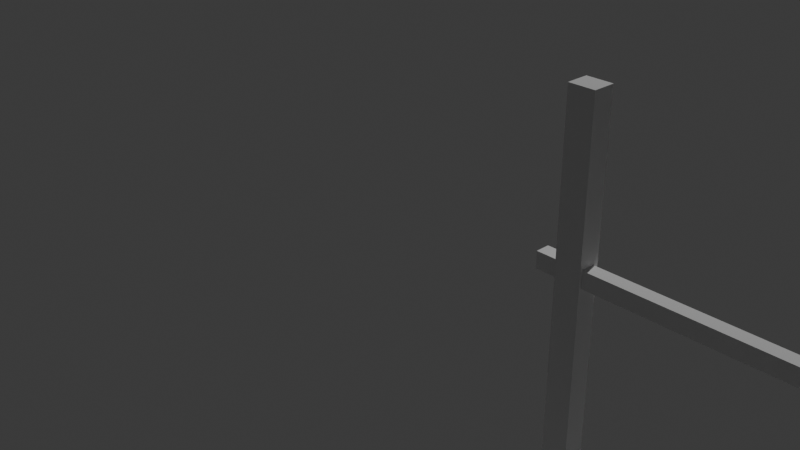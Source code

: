 # Source: Well.blend  (saved by Blender 4.1.24; exported with 4.5.12 LTS)
import bpy
from mathutils import Matrix  # noqa: F401  (used for matrix-valued properties, if any)

bpy.ops.wm.read_factory_settings(use_empty=True)
scene = bpy.context.scene
scene.name = 'Scene'

# ---- collections
col_collection = bpy.data.collections.new('Collection'); scene.collection.children.link(col_collection)

# ---- world
world_world = bpy.data.worlds.new('World'); scene.world = world_world
world_world.use_nodes = True; world_world.node_tree.nodes.clear()
_N = world_world.node_tree.nodes; _L = world_world.node_tree.links
n0 = _N.new('ShaderNodeOutputWorld'); n0.name = 'World Output'; n0.location = (300, 300)
n1 = _N.new('ShaderNodeBackground'); n1.name = 'Background'; n1.location = (10, 300)
n1.inputs[0].default_value = (0.05088, 0.05088, 0.05088, 1.0)
_L.new(n1.outputs[0], n0.inputs[0])
n0.is_active_output = True
world_world.color = (0.05088, 0.05088, 0.05088)
world_world.use_sun_shadow = False
world_world.sun_shadow_jitter_overblur = 0.0

# ---- cameras
cam_camera = bpy.data.cameras.new('Camera')
cam_camera.clip_end = 100.0
cam_camera.ortho_scale = 7.314

# ---- lights
light_light = bpy.data.lights.new('Light', 'POINT')
light_light.transmission_factor = 0.0
light_light.energy = 1000.0
light_light.shadow_soft_size = 0.1
light_light.shadow_maximum_resolution = 0.006
light_light.use_absolute_resolution = True

# ---- meshes
me_cube_005 = bpy.data.meshes.new('Cube.005')
me_cube_005.from_pydata([(-1.0, -1.0, -1.0), (-1.0, -1.0, 4.732), (-1.0, 1.0, -1.0), (-1.0, 1.0, 4.732), (1.0, -1.0, -1.0), (1.0, -1.0, 4.732), (1.0, 1.0, -1.0), (1.0, 1.0, 4.732), (14.12, 19.61, -2.033), (1.42, 4.782, -2.033), (5.141, 15.27, -2.033), (20.92, 19.61, -2.033), (33.63, 4.782, -2.033), (29.91, 15.27, -2.033), (1.42, -5.143, -2.033), (12.42, -17.99, -2.033), (4.642, -14.22, -2.033), (33.63, -5.143, -2.033), (22.63, -17.99, -2.033), (30.41, -14.22, -2.033), (33.96, 4.859, -1.0), (30.16, 15.57, -1.0), (20.99, 20.0, -1.0), (14.06, 20.0, -1.0), (4.887, 15.57, -1.0), (1.088, 4.859, -1.0), (1.088, -5.22, -1.0), (4.388, -14.52, -1.0), (12.36, -18.37, -1.0), (22.69, -18.37, -1.0), (30.66, -14.52, -1.0), (33.96, -5.22, -1.0), (35.98, 5.327, -1.0), (31.7, 17.37, -1.0), (21.39, 22.35, -1.0), (13.66, 22.35, -1.0), (3.344, 17.37, -1.0), (-0.9276, 5.327, -1.0), (-0.9276, -5.688, -1.0), (2.846, -16.32, -1.0), (11.96, -20.73, -1.0), (23.09, -20.73, -1.0), (32.2, -16.32, -1.0), (35.98, -5.688, -1.0), (33.96, 4.859, -5.154), (30.16, 15.57, -5.154), (20.99, 20.0, -5.154), (14.06, 20.0, -5.154), (4.887, 15.57, -5.154), (1.088, 4.859, -5.154), (1.088, -5.22, -5.154), (4.388, -14.52, -5.154), (12.36, -18.37, -5.154), (22.69, -18.37, -5.154), (30.66, -14.52, -5.154), (33.96, -5.22, -5.154), (35.98, 5.327, -2.033), (31.7, 17.37, -2.033), (21.39, 22.35, -2.033), (13.66, 22.35, -2.033), (3.344, 17.37, -2.033), (-0.9276, 5.327, -2.033), (-0.9276, -5.688, -2.033), (2.846, -16.32, -2.033), (11.96, -20.73, -2.033), (23.09, -20.73, -2.033), (32.2, -16.32, -2.033), (35.98, -5.688, -2.033), (35.98, 5.327, -2.943), (31.7, 17.37, -2.943), (21.39, 22.35, -2.943), (13.66, 22.35, -2.943), (3.344, 17.37, -2.943), (-0.9276, 5.327, -2.943), (-0.9276, -5.688, -2.943), (2.846, -16.32, -2.943), (11.96, -20.73, -2.943), (23.09, -20.73, -2.943), (32.2, -16.32, -2.943), (35.98, -5.688, -2.943), (33.63, 4.782, -2.943), (29.91, 15.27, -2.943), (20.92, 19.61, -2.943), (14.12, 19.61, -2.943), (5.141, 15.27, -2.943), (1.42, 4.782, -2.943), (1.42, -5.143, -2.943), (4.642, -14.22, -2.943), (12.42, -17.99, -2.943), (22.63, -17.99, -2.943), (30.41, -14.22, -2.943), (33.63, -5.143, -2.943), (35.98, 5.327, -3.828), (31.7, 17.37, -3.828), (21.39, 22.35, -3.828), (13.66, 22.35, -3.828), (3.344, 17.37, -3.828), (-0.9276, 5.327, -3.828), (-0.9276, -5.688, -3.828), (2.846, -16.32, -3.828), (11.96, -20.73, -3.828), (23.09, -20.73, -3.828), (32.2, -16.32, -3.828), (35.98, -5.688, -3.828), (33.63, 4.782, -3.828), (29.91, 15.27, -3.828), (20.92, 19.61, -3.828), (14.12, 19.61, -3.828), (5.141, 15.27, -3.828), (1.42, 4.782, -3.828), (1.42, -5.143, -3.828), (4.642, -14.22, -3.828), (12.42, -17.99, -3.828), (22.63, -17.99, -3.828), (30.41, -14.22, -3.828), (33.63, -5.143, -3.828), (35.98, 5.327, -4.518), (31.7, 17.37, -4.518), (21.39, 22.35, -4.518), (13.66, 22.35, -4.518), (3.344, 17.37, -4.518), (-0.9276, 5.327, -4.518), (-0.9276, -5.688, -4.518), (2.846, -16.32, -4.518), (11.96, -20.73, -4.518), (23.09, -20.73, -4.518), (32.2, -16.32, -4.518), (35.98, -5.688, -4.518), (33.63, 4.782, -4.518), (29.91, 15.27, -4.518), (20.92, 19.61, -4.518), (14.12, 19.61, -4.518), (5.141, 15.27, -4.518), (1.42, 4.782, -4.518), (1.42, -5.143, -4.518), (4.642, -14.22, -4.518), (12.42, -17.99, -4.518), (22.63, -17.99, -4.518), (30.41, -14.22, -4.518), (33.63, -5.143, -4.518), (32.05, 18.33, -2.033), (21.73, 23.32, -2.033), (13.32, 23.32, -2.033), (3.002, 18.33, -2.033), (11.96, -21.77, -2.033), (23.09, -21.77, -2.033), (33.03, -16.72, -2.033), (36.8, -6.087, -2.033), (32.05, 18.33, -1.0), (21.73, 23.32, -1.0), (13.32, 23.32, -1.0), (3.002, 18.33, -1.0), (36.8, -6.087, -2.943), (32.84, -17.06, -2.943), (23.27, -21.75, -2.943), (36.8, 5.727, -2.943), (32.34, 18.11, -2.943), (21.73, 23.32, -2.943), (2.517, 17.77, -2.943), (-1.755, 5.727, -2.943), (-1.755, -6.087, -2.943), (2.019, -16.72, -2.943), (11.96, -21.77, -2.943), (2.019, -16.72, -3.828), (-1.755, -6.087, -3.828), (-1.755, 5.727, -3.828), (36.8, 5.727, -3.828), (32.34, 18.11, -3.828), (21.56, 23.38, -3.828), (13.66, 23.4, -3.828), (2.517, 17.77, -3.828), (23.44, -21.69, -3.828), (32.55, -17.29, -3.828), (13.66, 23.4, -4.518), (21.39, 23.4, -4.518), (2.627, 17.71, -2.033), (-1.69, 5.504, -2.033), (-1.69, -5.865, -2.033), (2.128, -16.67, -2.033), (2.627, 17.71, -1.0), (-1.645, 5.674, -1.0), (-1.704, 5.327, -2.943), (-1.69, -5.865, -2.943), (2.128, -16.67, -2.943), (34.14, -1.0, -1.0), (34.14, -1.0, 4.732), (34.14, 1.0, -1.0), (34.14, 1.0, 4.732), (36.14, -1.0, -1.0), (36.14, -1.0, 4.732), (36.14, 1.0, -1.0), (36.14, 1.0, 4.732), (52.1, -0.7907, 3.018), (-1.454, -0.7907, 3.018), (52.1, 0.4923, 3.018), (-1.454, 0.4923, 3.018), (52.1, -0.7907, 3.186), (-1.454, -0.7907, 3.186), (52.1, 0.4923, 3.186), (-1.454, 0.4923, 3.186), (-2.673, -0.7907, 3.018), (-2.673, 0.4923, 3.018), (-2.673, 0.4923, 3.186), (-2.673, -0.7907, 3.186), (53.7, 0.4923, 3.018), (53.7, -0.7907, 3.018), (53.7, 0.4923, 3.186), (53.7, -0.7907, 3.186), (52.1, 0.4923, 2.181), (52.1, -0.7907, 2.181), (53.7, 0.4923, 2.181), (53.7, -0.7907, 2.181), (52.1, 0.4923, 2.015), (52.1, -0.7907, 2.015), (53.7, 0.4923, 2.015), (53.7, -0.7907, 2.015), (59.01, 0.4923, 2.181), (59.01, -0.7907, 2.181), (59.01, 0.4923, 2.015), (59.01, -0.7907, 2.015)], [], [(0, 1, 3, 2), (2, 3, 7, 6), (6, 7, 5, 4), (4, 5, 1, 0), (2, 6, 4, 0), (7, 3, 1, 5), (22, 23, 47, 46), (58, 59, 35, 34), (65, 66, 42, 41), (62, 63, 39, 38), (94, 118, 174, 168), (66, 67, 43, 42), (56, 57, 33, 32), (63, 64, 40, 39), (61, 37, 180, 176), (67, 56, 32, 43), (77, 65, 145, 154), (64, 65, 41, 40), (61, 62, 38, 37), (21, 20, 32, 33), (22, 21, 33, 34), (23, 22, 34, 35), (24, 23, 35, 36), (25, 24, 36, 37), (26, 25, 37, 38), (27, 26, 38, 39), (28, 27, 39, 40), (29, 28, 40, 41), (30, 29, 41, 42), (31, 30, 42, 43), (20, 31, 43, 32), (50, 51, 52, 53, 54, 55, 44, 45, 46, 47, 48, 49), (29, 30, 54, 53), (26, 27, 51, 50), (23, 24, 48, 47), (30, 31, 55, 54), (20, 21, 45, 44), (27, 28, 52, 51), (24, 25, 49, 48), (31, 20, 44, 55), (21, 22, 46, 45), (28, 29, 53, 52), (25, 26, 50, 49), (11, 8, 83, 82), (18, 19, 90, 89), (61, 60, 72, 73), (56, 67, 79, 68), (13, 11, 82, 81), (15, 18, 89, 88), (60, 59, 71, 72), (12, 13, 81, 80), (34, 33, 148, 149), (16, 15, 88, 87), (59, 58, 70, 71), (66, 65, 77, 78), (77, 76, 100, 101), (83, 84, 108, 107), (96, 97, 165, 170), (90, 91, 115, 114), (76, 75, 99, 100), (82, 83, 107, 106), (89, 90, 114, 113), (66, 78, 153, 146), (81, 82, 106, 105), (88, 89, 113, 112), (74, 73, 97, 98), (80, 81, 105, 104), (73, 74, 182, 181), (19, 17, 91, 90), (8, 10, 84, 83), (60, 61, 176, 175), (17, 12, 80, 91), (10, 9, 85, 84), (64, 63, 75, 76), (57, 56, 68, 69), (9, 14, 86, 85), (58, 34, 149, 141), (58, 57, 69, 70), (14, 16, 87, 86), (111, 112, 136, 135), (97, 96, 120, 121), (92, 103, 127, 116), (110, 111, 135, 134), (96, 95, 119, 120), (103, 102, 126, 127), (109, 110, 134, 133), (78, 79, 152, 153), (102, 101, 125, 126), (108, 109, 133, 132), (94, 93, 117, 118), (115, 104, 128, 139), (91, 80, 104, 115), (35, 59, 142, 150), (84, 85, 109, 108), (95, 94, 168, 169), (71, 70, 94, 95), (85, 86, 110, 109), (79, 78, 102, 103), (72, 71, 95, 96), (86, 87, 111, 110), (68, 79, 103, 92), (102, 78, 153, 172), (87, 88, 112, 111), (128, 129, 117, 116), (129, 130, 118, 117), (130, 131, 119, 118), (131, 132, 120, 119), (132, 133, 121, 120), (133, 134, 122, 121), (134, 135, 123, 122), (135, 136, 124, 123), (136, 137, 125, 124), (137, 138, 126, 125), (138, 139, 127, 126), (139, 128, 116, 127), (104, 105, 129, 128), (98, 97, 121, 122), (112, 113, 137, 136), (105, 106, 130, 129), (99, 98, 122, 123), (113, 114, 138, 137), (106, 107, 131, 130), (100, 99, 123, 124), (114, 115, 139, 138), (93, 92, 116, 117), (107, 108, 132, 131), (101, 100, 124, 125), (142, 143, 151, 150), (140, 141, 149, 148), (147, 146, 153, 152), (156, 155, 166, 167), (161, 160, 164, 163), (145, 144, 162, 154), (169, 168, 174, 173), (157, 156, 167, 168), (153, 154, 171, 172), (159, 158, 170, 165), (69, 68, 155, 156), (72, 96, 170, 158), (57, 58, 141, 140), (98, 99, 163, 164), (36, 35, 150, 151), (70, 69, 156, 157), (99, 75, 161, 163), (59, 60, 143, 142), (60, 36, 151, 143), (101, 102, 172, 171), (68, 92, 166, 155), (73, 72, 158, 159), (118, 119, 173, 174), (33, 57, 140, 148), (64, 76, 162, 144), (74, 98, 164, 160), (75, 74, 160, 161), (97, 73, 159, 165), (79, 67, 147, 152), (77, 101, 171, 154), (65, 64, 144, 145), (94, 70, 157, 168), (92, 93, 167, 166), (119, 95, 169, 173), (76, 77, 154, 162), (93, 94, 168, 167), (78, 77, 154, 153), (67, 66, 146, 147), (175, 176, 180, 179), (177, 176, 181, 182), (178, 177, 182, 183), (75, 63, 178, 183), (62, 61, 176, 177), (74, 75, 183, 182), (61, 73, 181, 176), (37, 36, 179, 180), (63, 62, 177, 178), (36, 60, 175, 179), (184, 185, 187, 186), (186, 187, 191, 190), (190, 191, 189, 188), (188, 189, 185, 184), (186, 190, 188, 184), (191, 187, 185, 189), (192, 193, 195, 194), (194, 195, 199, 198), (198, 199, 197, 196), (196, 197, 193, 192), (194, 198, 206, 204), (199, 195, 201, 202), (202, 201, 200, 203), (197, 199, 202, 203), (195, 193, 200, 201), (193, 197, 203, 200), (204, 206, 207, 205), (205, 192, 209, 211), (198, 196, 207, 206), (196, 192, 205, 207), (211, 209, 213, 215), (192, 194, 208, 209), (204, 205, 211, 210), (194, 204, 210, 208), (213, 212, 214, 215), (214, 210, 216, 218), (208, 210, 214, 212), (209, 208, 212, 213), (216, 217, 219, 218), (210, 211, 217, 216), (211, 215, 219, 217), (215, 214, 218, 219)])
_uv = me_cube_005.uv_layers.new(name='UVMap')
_uv.uv.foreach_set('vector', [0.375, 0.0, 0.625, 0.0, 0.625, 0.25, 0.375, 0.25, 0.375, 0.25, 0.625, 0.25, 0.625, 0.5, 0.375, 0.5, 0.375, 0.5, 0.625, 0.5, 0.625, 0.75, 0.375, 0.75, 0.375, 0.75, 0.625, 0.75, 0.625, 1.0, 0.375, 1.0, 0.125, 0.5, 0.375, 0.5, 0.375, 0.75, 0.125, 0.75, 0.625, 0.5, 0.875, 0.5, 0.875, 0.75, 0.625, 0.75, 0.5939, 0.9454, 0.4061, 0.9454, 0.4061, 0.9454, 0.5939, 0.9454, 0.6048, 1.0, 0.3952, 1.0, 0.3952, 1.0, 0.6048, 1.0, 0.6509, 0.0, 0.8978, 0.1022, 0.8978, 0.1022, 0.6509, 0.0, 0.0, 0.3491, 0.1022, 0.1022, 0.1022, 0.1022, 0.0, 0.3491, 0.6048, 1.0, 0.6048, 1.0, 0.6048, 1.0, 0.6048, 1.0, 0.8978, 0.1022, 1.0, 0.3491, 1.0, 0.3491, 0.8978, 0.1022, 1.0, 0.6048, 0.8842, 0.8842, 0.8842, 0.8842, 1.0, 0.6048, 0.1022, 0.1022, 0.3491, 0.0, 0.3491, 0.0, 0.1022, 0.1022, 0.0, 0.6048, 0.0, 0.6048, 0.0, 0.6048, 0.0, 0.6048, 1.0, 0.3491, 1.0, 0.6048, 1.0, 0.6048, 1.0, 0.3491, 0.6509, 0.0, 0.6509, 0.0, 0.6509, 0.0, 0.6509, 0.0, 0.3491, 0.0, 0.6509, 0.0, 0.6509, 0.0, 0.3491, 0.0, 0.0, 0.6048, 0.0, 0.3491, 0.0, 0.3491, 0.0, 0.6048, 0.8424, 0.8424, 0.9454, 0.5939, 1.0, 0.6048, 0.8842, 0.8842, 0.5939, 0.9454, 0.8424, 0.8424, 0.8842, 0.8842, 0.6048, 1.0, 0.4061, 0.9454, 0.5939, 0.9454, 0.6048, 1.0, 0.3952, 1.0, 0.1576, 0.8424, 0.4061, 0.9454, 0.3952, 1.0, 0.1158, 0.8842, 0.05462, 0.5939, 0.1576, 0.8424, 0.1158, 0.8842, 0.0, 0.6048, 0.05462, 0.36, 0.05462, 0.5939, 0.0, 0.6048, 0.0, 0.3491, 0.144, 0.144, 0.05462, 0.36, 0.0, 0.3491, 0.1022, 0.1022, 0.36, 0.05462, 0.144, 0.144, 0.1022, 0.1022, 0.3491, 0.0, 0.64, 0.05462, 0.36, 0.05462, 0.3491, 0.0, 0.6509, 0.0, 0.856, 0.144, 0.64, 0.05462, 0.6509, 0.0, 0.8978, 0.1022, 0.9454, 0.36, 0.856, 0.144, 0.8978, 0.1022, 1.0, 0.3491, 0.9454, 0.5939, 0.9454, 0.36, 1.0, 0.3491, 1.0, 0.6048, 0.05462, 0.36, 0.144, 0.144, 0.36, 0.05462, 0.64, 0.05462, 0.856, 0.144, 0.9454, 0.36, 0.9454, 0.5939, 0.8424, 0.8424, 0.5939, 0.9454, 0.4061, 0.9454, 0.1576, 0.8424, 0.05462, 0.5939, 0.64, 0.05462, 0.856, 0.144, 0.856, 0.144, 0.64, 0.05462, 0.05462, 0.36, 0.144, 0.144, 0.144, 0.144, 0.05462, 0.36, 0.4061, 0.9454, 0.1576, 0.8424, 0.1576, 0.8424, 0.4061, 0.9454, 0.856, 0.144, 0.9454, 0.36, 0.9454, 0.36, 0.856, 0.144, 0.9454, 0.5939, 0.8424, 0.8424, 0.8424, 0.8424, 0.9454, 0.5939, 0.144, 0.144, 0.36, 0.05462, 0.36, 0.05462, 0.144, 0.144, 0.1576, 0.8424, 0.05462, 0.5939, 0.05462, 0.5939, 0.1576, 0.8424, 0.9454, 0.36, 0.9454, 0.5939, 0.9454, 0.5939, 0.9454, 0.36, 0.8424, 0.8424, 0.5939, 0.9454, 0.5939, 0.9454, 0.8424, 0.8424, 0.36, 0.05462, 0.64, 0.05462, 0.64, 0.05462, 0.36, 0.05462, 0.05462, 0.5939, 0.05462, 0.36, 0.05462, 0.36, 0.05462, 0.5939, 0.5921, 0.9364, 0.4079, 0.9364, 0.4079, 0.9364, 0.5921, 0.9364, 0.6383, 0.06361, 0.8491, 0.1509, 0.8491, 0.1509, 0.6383, 0.06361, 0.0, 0.6048, 0.1158, 0.8842, 0.1158, 0.8842, 0.0, 0.6048, 1.0, 0.6048, 1.0, 0.3491, 1.0, 0.3491, 1.0, 0.6048, 0.8356, 0.8356, 0.5921, 0.9364, 0.5921, 0.9364, 0.8356, 0.8356, 0.3617, 0.06361, 0.6383, 0.06361, 0.6383, 0.06361, 0.3617, 0.06361, 0.1158, 0.8842, 0.3952, 1.0, 0.3952, 1.0, 0.1158, 0.8842, 0.9364, 0.5921, 0.8356, 0.8356, 0.8356, 0.8356, 0.9364, 0.5921, 0.6048, 1.0, 0.8842, 0.8842, 0.8842, 0.8842, 0.6048, 1.0, 0.1509, 0.1509, 0.3617, 0.06361, 0.3617, 0.06361, 0.1509, 0.1509, 0.3952, 1.0, 0.6048, 1.0, 0.6048, 1.0, 0.3952, 1.0, 0.8978, 0.1022, 0.6509, 0.0, 0.6509, 0.0, 0.8978, 0.1022, 0.6509, 0.0, 0.3491, 0.0, 0.3491, 0.0, 0.6509, 0.0, 0.4079, 0.9364, 0.1644, 0.8356, 0.1644, 0.8356, 0.4079, 0.9364, 0.1158, 0.8842, 0.0, 0.6048, 0.0, 0.6048, 0.1158, 0.8842, 0.8491, 0.1509, 0.9364, 0.3617, 0.9364, 0.3617, 0.8491, 0.1509, 0.3491, 0.0, 0.1022, 0.1022, 0.1022, 0.1022, 0.3491, 0.0, 0.5921, 0.9364, 0.4079, 0.9364, 0.4079, 0.9364, 0.5921, 0.9364, 0.6383, 0.06361, 0.8491, 0.1509, 0.8491, 0.1509, 0.6383, 0.06361, 0.8978, 0.1022, 0.8978, 0.1022, 0.8978, 0.1022, 0.8978, 0.1022, 0.8356, 0.8356, 0.5921, 0.9364, 0.5921, 0.9364, 0.8356, 0.8356, 0.3617, 0.06361, 0.6383, 0.06361, 0.6383, 0.06361, 0.3617, 0.06361, 0.0, 0.3491, 0.0, 0.6048, 0.0, 0.6048, 0.0, 0.3491, 0.9364, 0.5921, 0.8356, 0.8356, 0.8356, 0.8356, 0.9364, 0.5921, 0.0, 0.6048, 0.0, 0.3491, 0.0, 0.3491, 0.0, 0.6048, 0.8491, 0.1509, 0.9364, 0.3617, 0.9364, 0.3617, 0.8491, 0.1509, 0.4079, 0.9364, 0.1644, 0.8356, 0.1644, 0.8356, 0.4079, 0.9364, 0.1158, 0.8842, 0.0, 0.6048, 0.0, 0.6048, 0.1158, 0.8842, 0.9364, 0.3617, 0.9364, 0.5921, 0.9364, 0.5921, 0.9364, 0.3617, 0.1644, 0.8356, 0.06361, 0.5921, 0.06361, 0.5921, 0.1644, 0.8356, 0.3491, 0.0, 0.1022, 0.1022, 0.1022, 0.1022, 0.3491, 0.0, 0.8842, 0.8842, 1.0, 0.6048, 1.0, 0.6048, 0.8842, 0.8842, 0.06361, 0.5921, 0.06361, 0.3617, 0.06361, 0.3617, 0.06361, 0.5921, 0.6048, 1.0, 0.6048, 1.0, 0.6048, 1.0, 0.6048, 1.0, 0.6048, 1.0, 0.8842, 0.8842, 0.8842, 0.8842, 0.6048, 1.0, 0.06361, 0.3617, 0.1509, 0.1509, 0.1509, 0.1509, 0.06361, 0.3617, 0.1509, 0.1509, 0.3617, 0.06361, 0.3617, 0.06361, 0.1509, 0.1509, 0.0, 0.6048, 0.1158, 0.8842, 0.1158, 0.8842, 0.0, 0.6048, 1.0, 0.6048, 1.0, 0.3491, 1.0, 0.3491, 1.0, 0.6048, 0.06361, 0.3617, 0.1509, 0.1509, 0.1509, 0.1509, 0.06361, 0.3617, 0.1158, 0.8842, 0.3952, 1.0, 0.3952, 1.0, 0.1158, 0.8842, 1.0, 0.3491, 0.8978, 0.1022, 0.8978, 0.1022, 1.0, 0.3491, 0.06361, 0.5921, 0.06361, 0.3617, 0.06361, 0.3617, 0.06361, 0.5921, 0.8978, 0.1022, 1.0, 0.3491, 1.0, 0.3491, 0.8978, 0.1022, 0.8978, 0.1022, 0.6509, 0.0, 0.6509, 0.0, 0.8978, 0.1022, 0.1644, 0.8356, 0.06361, 0.5921, 0.06361, 0.5921, 0.1644, 0.8356, 0.6048, 1.0, 0.8842, 0.8842, 0.8842, 0.8842, 0.6048, 1.0, 0.9364, 0.3617, 0.9364, 0.5921, 0.9364, 0.5921, 0.9364, 0.3617, 0.9364, 0.3617, 0.9364, 0.5921, 0.9364, 0.5921, 0.9364, 0.3617, 0.3952, 1.0, 0.3952, 1.0, 0.3952, 1.0, 0.3952, 1.0, 0.1644, 0.8356, 0.06361, 0.5921, 0.06361, 0.5921, 0.1644, 0.8356, 0.3952, 1.0, 0.6048, 1.0, 0.6048, 1.0, 0.3952, 1.0, 0.3952, 1.0, 0.6048, 1.0, 0.6048, 1.0, 0.3952, 1.0, 0.06361, 0.5921, 0.06361, 0.3617, 0.06361, 0.3617, 0.06361, 0.5921, 1.0, 0.3491, 0.8978, 0.1022, 0.8978, 0.1022, 1.0, 0.3491, 0.1158, 0.8842, 0.3952, 1.0, 0.3952, 1.0, 0.1158, 0.8842, 0.06361, 0.3617, 0.1509, 0.1509, 0.1509, 0.1509, 0.06361, 0.3617, 1.0, 0.6048, 1.0, 0.3491, 1.0, 0.3491, 1.0, 0.6048, 0.8978, 0.1022, 0.8978, 0.1022, 0.8978, 0.1022, 0.8978, 0.1022, 0.1509, 0.1509, 0.3617, 0.06361, 0.3617, 0.06361, 0.1509, 0.1509, 0.9364, 0.5921, 0.8356, 0.8356, 0.8842, 0.8842, 1.0, 0.6048, 0.8356, 0.8356, 0.5921, 0.9364, 0.6048, 1.0, 0.8842, 0.8842, 0.5921, 0.9364, 0.4079, 0.9364, 0.3952, 1.0, 0.6048, 1.0, 0.4079, 0.9364, 0.1644, 0.8356, 0.1158, 0.8842, 0.3952, 1.0, 0.1644, 0.8356, 0.06361, 0.5921, 0.0, 0.6048, 0.1158, 0.8842, 0.06361, 0.5921, 0.06361, 0.3617, 0.0, 0.3491, 0.0, 0.6048, 0.06361, 0.3617, 0.1509, 0.1509, 0.1022, 0.1022, 0.0, 0.3491, 0.1509, 0.1509, 0.3617, 0.06361, 0.3491, 0.0, 0.1022, 0.1022, 0.3617, 0.06361, 0.6383, 0.06361, 0.6509, 0.0, 0.3491, 0.0, 0.6383, 0.06361, 0.8491, 0.1509, 0.8978, 0.1022, 0.6509, 0.0, 0.8491, 0.1509, 0.9364, 0.3617, 1.0, 0.3491, 0.8978, 0.1022, 0.9364, 0.3617, 0.9364, 0.5921, 1.0, 0.6048, 1.0, 0.3491, 0.9364, 0.5921, 0.8356, 0.8356, 0.8356, 0.8356, 0.9364, 0.5921, 0.0, 0.3491, 0.0, 0.6048, 0.0, 0.6048, 0.0, 0.3491, 0.3617, 0.06361, 0.6383, 0.06361, 0.6383, 0.06361, 0.3617, 0.06361, 0.8356, 0.8356, 0.5921, 0.9364, 0.5921, 0.9364, 0.8356, 0.8356, 0.1022, 0.1022, 0.0, 0.3491, 0.0, 0.3491, 0.1022, 0.1022, 0.6383, 0.06361, 0.8491, 0.1509, 0.8491, 0.1509, 0.6383, 0.06361, 0.5921, 0.9364, 0.4079, 0.9364, 0.4079, 0.9364, 0.5921, 0.9364, 0.3491, 0.0, 0.1022, 0.1022, 0.1022, 0.1022, 0.3491, 0.0, 0.8491, 0.1509, 0.9364, 0.3617, 0.9364, 0.3617, 0.8491, 0.1509, 0.8842, 0.8842, 1.0, 0.6048, 1.0, 0.6048, 0.8842, 0.8842, 0.4079, 0.9364, 0.1644, 0.8356, 0.1644, 0.8356, 0.4079, 0.9364, 0.6509, 0.0, 0.3491, 0.0, 0.3491, 0.0, 0.6509, 0.0, 0.3952, 1.0, 0.1158, 0.8842, 0.1158, 0.8842, 0.3952, 1.0, 0.8842, 0.8842, 0.6048, 1.0, 0.6048, 1.0, 0.8842, 0.8842, 1.0, 0.3491, 0.8978, 0.1022, 0.8978, 0.1022, 1.0, 0.3491, 0.8842, 0.8842, 1.0, 0.6048, 1.0, 0.6048, 0.8842, 0.8842, 0.1022, 0.1022, 0.0, 0.3491, 0.0, 0.3491, 0.1022, 0.1022, 0.6509, 0.0, 0.3491, 0.0, 0.3491, 0.0, 0.6509, 0.0, 0.3952, 1.0, 0.6048, 1.0, 0.6048, 1.0, 0.3952, 1.0, 0.6048, 1.0, 0.8842, 0.8842, 0.8842, 0.8842, 0.6048, 1.0, 0.8978, 0.1022, 0.6509, 0.0, 0.6509, 0.0, 0.8978, 0.1022, 0.0, 0.6048, 0.1158, 0.8842, 0.1158, 0.8842, 0.0, 0.6048, 0.8842, 0.8842, 1.0, 0.6048, 1.0, 0.6048, 0.8842, 0.8842, 0.1158, 0.8842, 0.1158, 0.8842, 0.1158, 0.8842, 0.1158, 0.8842, 0.8842, 0.8842, 0.6048, 1.0, 0.6048, 1.0, 0.8842, 0.8842, 0.0, 0.3491, 0.1022, 0.1022, 0.1022, 0.1022, 0.0, 0.3491, 0.1158, 0.8842, 0.3952, 1.0, 0.3952, 1.0, 0.1158, 0.8842, 0.6048, 1.0, 0.8842, 0.8842, 0.8842, 0.8842, 0.6048, 1.0, 0.1022, 0.1022, 0.1022, 0.1022, 0.1022, 0.1022, 0.1022, 0.1022, 0.3952, 1.0, 0.1158, 0.8842, 0.1158, 0.8842, 0.3952, 1.0, 0.1158, 0.8842, 0.1158, 0.8842, 0.1158, 0.8842, 0.1158, 0.8842, 0.6509, 0.0, 0.8978, 0.1022, 0.8978, 0.1022, 0.6509, 0.0, 1.0, 0.6048, 1.0, 0.6048, 1.0, 0.6048, 1.0, 0.6048, 0.0, 0.6048, 0.1158, 0.8842, 0.1158, 0.8842, 0.0, 0.6048, 0.6048, 1.0, 0.3952, 1.0, 0.3952, 1.0, 0.6048, 1.0, 0.8842, 0.8842, 0.8842, 0.8842, 0.8842, 0.8842, 0.8842, 0.8842, 0.3491, 0.0, 0.3491, 0.0, 0.3491, 0.0, 0.3491, 0.0, 0.0, 0.3491, 0.0, 0.3491, 0.0, 0.3491, 0.0, 0.3491, 0.1022, 0.1022, 0.0, 0.3491, 0.0, 0.3491, 0.1022, 0.1022, 0.0, 0.6048, 0.0, 0.6048, 0.0, 0.6048, 0.0, 0.6048, 1.0, 0.3491, 1.0, 0.3491, 1.0, 0.3491, 1.0, 0.3491, 0.6509, 0.0, 0.6509, 0.0, 0.6509, 0.0, 0.6509, 0.0, 0.6509, 0.0, 0.3491, 0.0, 0.3491, 0.0, 0.6509, 0.0, 0.6048, 1.0, 0.6048, 1.0, 0.6048, 1.0, 0.6048, 1.0, 1.0, 0.6048, 0.8842, 0.8842, 0.8842, 0.8842, 1.0, 0.6048, 0.3952, 1.0, 0.3952, 1.0, 0.3952, 1.0, 0.3952, 1.0, 0.3491, 0.0, 0.6509, 0.0, 0.6509, 0.0, 0.3491, 0.0, 0.8842, 0.8842, 0.6048, 1.0, 0.6048, 1.0, 0.8842, 0.8842, 0.8978, 0.1022, 0.6509, 0.0, 0.6509, 0.0, 0.8978, 0.1022, 1.0, 0.3491, 0.8978, 0.1022, 0.8978, 0.1022, 1.0, 0.3491, 0.1158, 0.8842, 0.0, 0.6048, 0.0, 0.6048, 0.1158, 0.8842, 0.0, 0.3491, 0.0, 0.6048, 0.0, 0.6048, 0.0, 0.3491, 0.1022, 0.1022, 0.0, 0.3491, 0.0, 0.3491, 0.1022, 0.1022, 0.1022, 0.1022, 0.1022, 0.1022, 0.1022, 0.1022, 0.1022, 0.1022, 0.0, 0.3491, 0.0, 0.6048, 0.0, 0.6048, 0.0, 0.3491, 0.0, 0.3491, 0.1022, 0.1022, 0.1022, 0.1022, 0.0, 0.3491, 0.0, 0.6048, 0.0, 0.6048, 0.0, 0.6048, 0.0, 0.6048, 0.0, 0.6048, 0.1158, 0.8842, 0.1158, 0.8842, 0.0, 0.6048, 0.1022, 0.1022, 0.0, 0.3491, 0.0, 0.3491, 0.1022, 0.1022, 0.1158, 0.8842, 0.1158, 0.8842, 0.1158, 0.8842, 0.1158, 0.8842, 0.375, 0.0, 0.625, 0.0, 0.625, 0.25, 0.375, 0.25, 0.375, 0.25, 0.625, 0.25, 0.625, 0.5, 0.375, 0.5, 0.375, 0.5, 0.625, 0.5, 0.625, 0.75, 0.375, 0.75, 0.375, 0.75, 0.625, 0.75, 0.625, 1.0, 0.375, 1.0, 0.125, 0.5, 0.375, 0.5, 0.375, 0.75, 0.125, 0.75, 0.625, 0.5, 0.875, 0.5, 0.875, 0.75, 0.625, 0.75, 0.375, 0.0, 0.625, 0.0, 0.625, 0.25, 0.375, 0.25, 0.375, 0.25, 0.625, 0.25, 0.625, 0.5, 0.375, 0.5, 0.375, 0.5, 0.625, 0.5, 0.625, 0.75, 0.375, 0.75, 0.375, 0.75, 0.625, 0.75, 0.625, 1.0, 0.375, 1.0, 0.375, 0.25, 0.375, 0.5, 0.375, 0.5, 0.375, 0.25, 0.625, 0.5, 0.625, 0.25, 0.625, 0.25, 0.625, 0.5, 0.625, 0.5, 0.875, 0.5, 0.875, 0.75, 0.625, 0.75, 0.625, 0.75, 0.625, 0.5, 0.625, 0.5, 0.625, 0.75, 0.625, 0.25, 0.625, 0.0, 0.625, 0.0, 0.625, 0.25, 0.625, 1.0, 0.625, 0.75, 0.625, 0.75, 0.625, 1.0, 0.125, 0.5, 0.375, 0.5, 0.375, 0.75, 0.125, 0.75, 0.375, 1.0, 0.375, 1.0, 0.375, 1.0, 0.375, 1.0, 0.375, 0.5, 0.375, 0.75, 0.375, 0.75, 0.375, 0.5, 0.375, 0.75, 0.375, 1.0, 0.375, 1.0, 0.375, 0.75, 0.375, 1.0, 0.375, 1.0, 0.375, 1.0, 0.375, 1.0, 0.375, 0.0, 0.375, 0.25, 0.375, 0.25, 0.375, 0.0, 0.125, 0.5, 0.125, 0.75, 0.125, 0.75, 0.125, 0.5, 0.375, 0.25, 0.375, 0.25, 0.375, 0.25, 0.375, 0.25, 0.375, 0.0, 0.375, 0.25, 0.375, 0.25, 0.375, 0.0, 0.375, 0.25, 0.375, 0.25, 0.375, 0.25, 0.375, 0.25, 0.375, 0.25, 0.375, 0.25, 0.375, 0.25, 0.375, 0.25, 0.375, 0.0, 0.375, 0.25, 0.375, 0.25, 0.375, 0.0, 0.125, 0.5, 0.125, 0.75, 0.125, 0.75, 0.125, 0.5, 0.125, 0.5, 0.125, 0.75, 0.125, 0.75, 0.125, 0.5, 0.375, 1.0, 0.375, 1.0, 0.375, 1.0, 0.375, 1.0, 0.375, 0.0, 0.375, 0.25, 0.375, 0.25, 0.375, 0.0])
me_cube_005.update()

# ---- objects
ob_light = bpy.data.objects.new('Light', light_light)
ob_camera = bpy.data.objects.new('Camera', cam_camera)
ob_cube_003 = bpy.data.objects.new('Cube.003', me_cube_005)

# ---- transforms, parenting, visibility, modifiers, constraints
ob_light.location = (4.076, 1.005, 5.904)
ob_light.rotation_euler = (0.6503, 0.05522, -1.571)
ob_light.lock_rotations_4d = False
ob_light.empty_display_type = 'ARROWS'
ob_light.color = (0.0, 0.0, 0.0, 0.0)
ob_light.lineart.crease_threshold = 0.0
ob_camera.location = (7.359, -6.926, 4.958)
ob_camera.rotation_euler = (1.109, 0.0, 0.8149)
ob_camera.lock_rotations_4d = False
ob_camera.empty_display_type = 'ARROWS'
ob_camera.color = (0.0, 0.0, 0.0, 0.0)
ob_camera.display_type = 'WIRE'
ob_camera.lineart.crease_threshold = 0.0
ob_cube_003.location = (5.342, -4.197, 1.833)
ob_cube_003.scale = (0.0542, 0.04643, 0.4152)

# ---- collection membership
col_collection.objects.link(ob_light)
col_collection.objects.link(ob_camera)
col_collection.objects.link(ob_cube_003)

# ---- scene / render settings (as saved in the file)
scene.camera = ob_camera
scene.frame_start = 1; scene.frame_end = 250; scene.frame_set(1)
scene.render.engine = 'BLENDER_EEVEE_NEXT'
scene.cycles.sampling_pattern = 'TABULATED_SOBOL'
scene.eevee.ray_tracing_options.trace_max_roughness = 0.0
bpy.context.view_layer.update()
